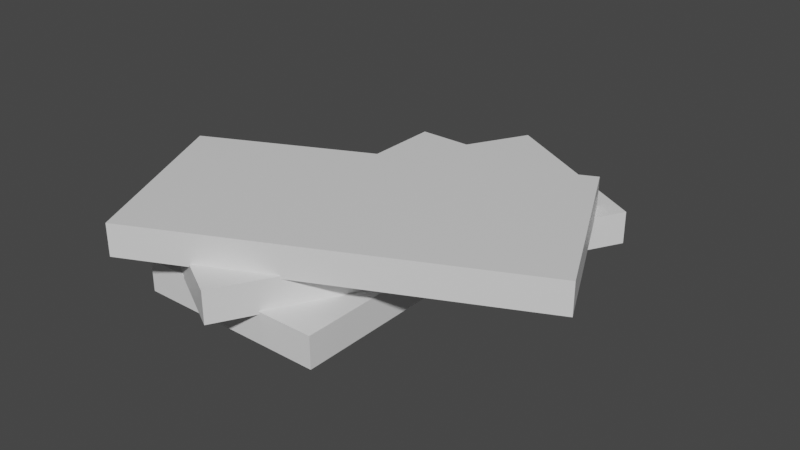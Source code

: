 # Source: wood.blend  (saved by Blender 2.83.18; exported with 4.5.12 LTS)
import bpy
from mathutils import Matrix  # noqa: F401  (used for matrix-valued properties, if any)

bpy.ops.wm.read_factory_settings(use_empty=True)
scene = bpy.context.scene
scene.name = 'Scene'

# ---- collections
col_collection = bpy.data.collections.new('Collection'); scene.collection.children.link(col_collection)

# ---- materials (node trees are filled in below, after node groups)
mat_material = bpy.data.materials.new('Material')
mat_material.alpha_threshold = 0.0
mat_material.use_transparent_shadow = False
mat_material.line_color = (0.0, 0.0, 0.0, 1.0)
mat_material_001 = bpy.data.materials.new('Material.001')
mat_material_001.alpha_threshold = 0.0
mat_material_001.use_transparent_shadow = False
mat_material_001.line_color = (0.0, 0.0, 0.0, 1.0)
mat_material_003 = bpy.data.materials.new('Material.003')
mat_material_003.alpha_threshold = 0.0
mat_material_003.use_transparent_shadow = False
mat_material_003.line_color = (0.0, 0.0, 0.0, 1.0)

# ---- material node trees
mat_material.use_nodes = True; mat_material.node_tree.nodes.clear()
_N = mat_material.node_tree.nodes; _L = mat_material.node_tree.links
n0 = _N.new('ShaderNodeOutputMaterial'); n0.name = 'Material Output'; n0.location = (300, 300)
n1 = _N.new('ShaderNodeBsdfPrincipled'); n1.name = 'Principled BSDF'; n1.location = (10, 300)
n1.distribution = 'GGX'
n1.subsurface_method = 'BURLEY'
n1.inputs[2].default_value = 0.4
n1.inputs[3].default_value = 1.45
n1.inputs[27].default_value = (0.0, 0.0, 0.0, 1.0)
n1.inputs[28].default_value = 1.0
_L.new(n1.outputs[0], n0.inputs[0])
n0.is_active_output = True
mat_material_001.use_nodes = True; mat_material_001.node_tree.nodes.clear()
_N = mat_material_001.node_tree.nodes; _L = mat_material_001.node_tree.links
n0 = _N.new('ShaderNodeOutputMaterial'); n0.name = 'Material Output'; n0.location = (300, 300)
n1 = _N.new('ShaderNodeBsdfPrincipled'); n1.name = 'Principled BSDF'; n1.location = (10, 300)
n1.distribution = 'GGX'
n1.subsurface_method = 'BURLEY'
n1.inputs[2].default_value = 0.4
n1.inputs[3].default_value = 1.45
n1.inputs[27].default_value = (0.0, 0.0, 0.0, 1.0)
n1.inputs[28].default_value = 1.0
_L.new(n1.outputs[0], n0.inputs[0])
n0.is_active_output = True
mat_material_003.use_nodes = True; mat_material_003.node_tree.nodes.clear()
_N = mat_material_003.node_tree.nodes; _L = mat_material_003.node_tree.links
n0 = _N.new('ShaderNodeOutputMaterial'); n0.name = 'Material Output'; n0.location = (300, 300)
n1 = _N.new('ShaderNodeBsdfPrincipled'); n1.name = 'Principled BSDF'; n1.location = (10, 300)
n1.distribution = 'GGX'
n1.subsurface_method = 'BURLEY'
n1.inputs[2].default_value = 0.4
n1.inputs[3].default_value = 1.45
n1.inputs[27].default_value = (0.0, 0.0, 0.0, 1.0)
n1.inputs[28].default_value = 1.0
_L.new(n1.outputs[0], n0.inputs[0])
n0.is_active_output = True

# ---- world
world_world = bpy.data.worlds.new('World'); scene.world = world_world
world_world.use_nodes = True; world_world.node_tree.nodes.clear()
_N = world_world.node_tree.nodes; _L = world_world.node_tree.links
n0 = _N.new('ShaderNodeOutputWorld'); n0.name = 'World Output'; n0.location = (300, 300)
n1 = _N.new('ShaderNodeBackground'); n1.name = 'Background'; n1.location = (10, 300)
n1.inputs[0].default_value = (0.05088, 0.05088, 0.05088, 1.0)
_L.new(n1.outputs[0], n0.inputs[0])
n0.is_active_output = True
world_world.color = (0.05088, 0.05088, 0.05088)
world_world.use_sun_shadow = False
world_world.sun_shadow_jitter_overblur = 0.0

# ---- meshes
me_cube = bpy.data.meshes.new('Cube')
me_cube.from_pydata([(1.0, 1.5, 1.0), (1.0, 1.5, -1.0), (1.0, -0.5, 1.0), (1.0, -0.5, -1.0), (-1.0, 1.5, 1.0), (-1.0, 1.5, -1.0), (-1.0, -0.5, 1.0), (-1.0, -0.5, -1.0)], [], [(0, 4, 6, 2), (3, 2, 6, 7), (7, 6, 4, 5), (5, 1, 3, 7), (1, 0, 2, 3), (5, 4, 0, 1)])
_uv = me_cube.uv_layers.new(name='UVMap')
_uv.uv.foreach_set('vector', [0.625, 0.5, 0.875, 0.5, 0.875, 0.75, 0.625, 0.75, 0.375, 0.75, 0.625, 0.75, 0.625, 1.0, 0.375, 1.0, 0.375, 0.0, 0.625, 0.0, 0.625, 0.25, 0.375, 0.25, 0.125, 0.5, 0.375, 0.5, 0.375, 0.75, 0.125, 0.75, 0.375, 0.5, 0.625, 0.5, 0.625, 0.75, 0.375, 0.75, 0.375, 0.25, 0.625, 0.25, 0.625, 0.5, 0.375, 0.5])
me_cube.materials.append(mat_material)
me_cube.use_remesh_preserve_volume = False
me_cube.use_remesh_preserve_attributes = False
me_cube.use_mirror_vertex_groups = False
me_cube.update()
me_cube_001 = bpy.data.meshes.new('Cube.001')
me_cube_001.from_pydata([(1.0, 1.5, 1.0), (1.0, 1.5, -1.0), (1.0, -0.5, 1.0), (1.0, -0.5, -1.0), (-1.0, 1.5, 1.0), (-1.0, 1.5, -1.0), (-1.0, -0.5, 1.0), (-1.0, -0.5, -1.0)], [], [(0, 4, 6, 2), (3, 2, 6, 7), (7, 6, 4, 5), (5, 1, 3, 7), (1, 0, 2, 3), (5, 4, 0, 1)])
_uv = me_cube_001.uv_layers.new(name='UVMap')
_uv.uv.foreach_set('vector', [0.625, 0.5, 0.875, 0.5, 0.875, 0.75, 0.625, 0.75, 0.375, 0.75, 0.625, 0.75, 0.625, 1.0, 0.375, 1.0, 0.375, 0.0, 0.625, 0.0, 0.625, 0.25, 0.375, 0.25, 0.125, 0.5, 0.375, 0.5, 0.375, 0.75, 0.125, 0.75, 0.375, 0.5, 0.625, 0.5, 0.625, 0.75, 0.375, 0.75, 0.375, 0.25, 0.625, 0.25, 0.625, 0.5, 0.375, 0.5])
me_cube_001.materials.append(mat_material_001)
me_cube_001.use_remesh_preserve_volume = False
me_cube_001.use_remesh_preserve_attributes = False
me_cube_001.use_mirror_vertex_groups = False
me_cube_001.update()
me_cube_003 = bpy.data.meshes.new('Cube.003')
me_cube_003.from_pydata([(1.0, 1.5, 1.0), (1.0, 1.5, -1.0), (1.0, -0.5, 1.0), (1.0, -0.5, -1.0), (-1.0, 1.5, 1.0), (-1.0, 1.5, -1.0), (-1.0, -0.5, 1.0), (-1.0, -0.5, -1.0)], [], [(0, 4, 6, 2), (3, 2, 6, 7), (7, 6, 4, 5), (5, 1, 3, 7), (1, 0, 2, 3), (5, 4, 0, 1)])
_uv = me_cube_003.uv_layers.new(name='UVMap')
_uv.uv.foreach_set('vector', [0.625, 0.5, 0.875, 0.5, 0.875, 0.75, 0.625, 0.75, 0.375, 0.75, 0.625, 0.75, 0.625, 1.0, 0.375, 1.0, 0.375, 0.0, 0.625, 0.0, 0.625, 0.25, 0.375, 0.25, 0.125, 0.5, 0.375, 0.5, 0.375, 0.75, 0.125, 0.75, 0.375, 0.5, 0.625, 0.5, 0.625, 0.75, 0.375, 0.75, 0.375, 0.25, 0.625, 0.25, 0.625, 0.5, 0.375, 0.5])
me_cube_003.materials.append(mat_material_003)
me_cube_003.use_remesh_preserve_volume = False
me_cube_003.use_remesh_preserve_attributes = False
me_cube_003.use_mirror_vertex_groups = False
me_cube_003.update()

# ---- objects
ob_cube = bpy.data.objects.new('Cube', me_cube)
ob_cube_001 = bpy.data.objects.new('Cube.001', me_cube_001)
ob_cube_003 = bpy.data.objects.new('Cube.003', me_cube_003)

# ---- transforms, parenting, visibility, modifiers, constraints
ob_cube.location = (0.0, 0.0, 0.0)
ob_cube.scale = (1.0, 2.0, 0.1643)
ob_cube.lock_rotations_4d = False
ob_cube.empty_display_type = 'ARROWS'
ob_cube.lineart.crease_threshold = 0.0
ob_cube_001.location = (-0.2061, -0.04653, 0.3)
ob_cube_001.rotation_euler = (0.0, -0.0, -0.5056)
ob_cube_001.scale = (1.0, 2.0, 0.1643)
ob_cube_001.lock_rotations_4d = False
ob_cube_001.empty_display_type = 'ARROWS'
ob_cube_001.lineart.crease_threshold = 0.0
ob_cube_003.location = (-0.4335, -0.1576, 0.6)
ob_cube_003.rotation_euler = (0.0, -0.0, -1.127)
ob_cube_003.scale = (1.0, 2.0, 0.1643)
ob_cube_003.lock_rotations_4d = False
ob_cube_003.empty_display_type = 'ARROWS'
ob_cube_003.lineart.crease_threshold = 0.0

# ---- collection membership
col_collection.objects.link(ob_cube)
col_collection.objects.link(ob_cube_001)
col_collection.objects.link(ob_cube_003)

# ---- scene / render settings (as saved in the file)
scene.frame_start = 1; scene.frame_end = 250; scene.frame_set(1)
scene.render.engine = 'BLENDER_EEVEE_NEXT'
scene.cycles.use_denoising = False
scene.cycles.samples = 128
scene.cycles.sampling_pattern = 'TABULATED_SOBOL'
scene.cycles.use_adaptive_sampling = False
scene.cycles.use_light_tree = False
scene.view_settings.view_transform = 'Filmic'
bpy.context.view_layer.update()

# ---- added for rendering (the .blend has no active camera and no usable light): camera, sun
cam_auto = bpy.data.cameras.new('AutoCamera')
cam_auto.lens = 50.0
cam_auto.sensor_width = 36.0
cam_auto.clip_end = 1000.0
ob_auto_camera = bpy.data.objects.new('AutoCamera', cam_auto)
scene.collection.objects.link(ob_auto_camera)
ob_auto_camera.location = (6.43569, -6.3734, 5.07301)
ob_auto_camera.rotation_euler = (1.09748, -7.21219e-08, 0.694738)
scene.camera = ob_auto_camera
light_auto_sun = bpy.data.lights.new('AutoSun', 'SUN')
light_auto_sun.energy = 3.0
light_auto_sun.angle = 0.0523599
ob_auto_sun = bpy.data.objects.new('AutoSun', light_auto_sun)
scene.collection.objects.link(ob_auto_sun)
ob_auto_sun.rotation_euler = (0.872665, 0.174533, 0.523599)
bpy.context.view_layer.update()
